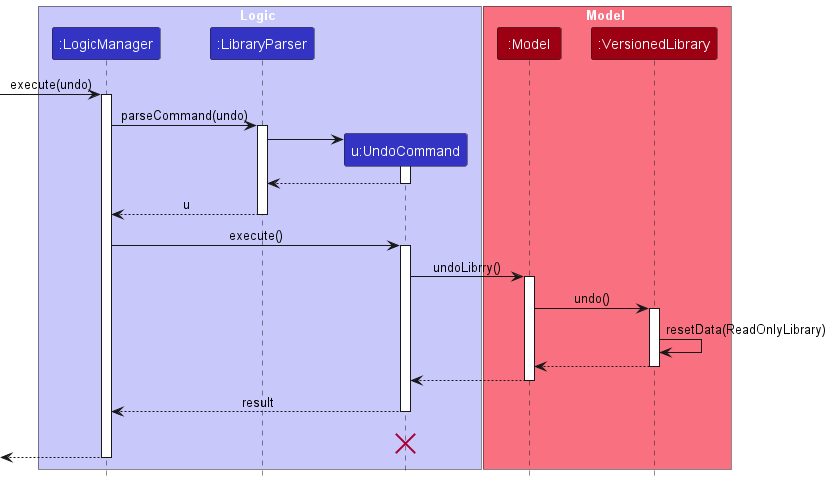

The diagram above was rendered by PlantUML. Its source (embedded in the PNG):
@startuml
!include style.puml

box Logic LOGIC_COLOR_T1
participant ":LogicManager" as LogicManager LOGIC_COLOR
participant ":LibraryParser" as LibraryParser LOGIC_COLOR
participant "u:UndoCommand" as UndoCommand LOGIC_COLOR
end box

box Model MODEL_COLOR_T1
participant ":Model" as Model MODEL_COLOR
participant ":VersionedLibrary" as VersionedLibrary MODEL_COLOR
end box
[-> LogicManager : execute(undo)
activate LogicManager

LogicManager -> LibraryParser : parseCommand(undo)
activate LibraryParser

create UndoCommand
LibraryParser -> UndoCommand
activate UndoCommand

UndoCommand --> LibraryParser
deactivate UndoCommand

LibraryParser --> LogicManager : u
deactivate LibraryParser

LogicManager -> UndoCommand : execute()
activate UndoCommand

UndoCommand -> Model : undoLibrry()
activate Model

Model -> VersionedLibrary: undo()
activate VersionedLibrary

VersionedLibrary -> VersionedLibrary :resetData(ReadOnlyLibrary)
VersionedLibrary --> Model :
deactivate VersionedLibrary

Model --> UndoCommand
deactivate Model

UndoCommand --> LogicManager : result
deactivate UndoCommand
UndoCommand -[hidden]-> LogicManager : result
destroy UndoCommand

[<--LogicManager
deactivate LogicManager
@enduml